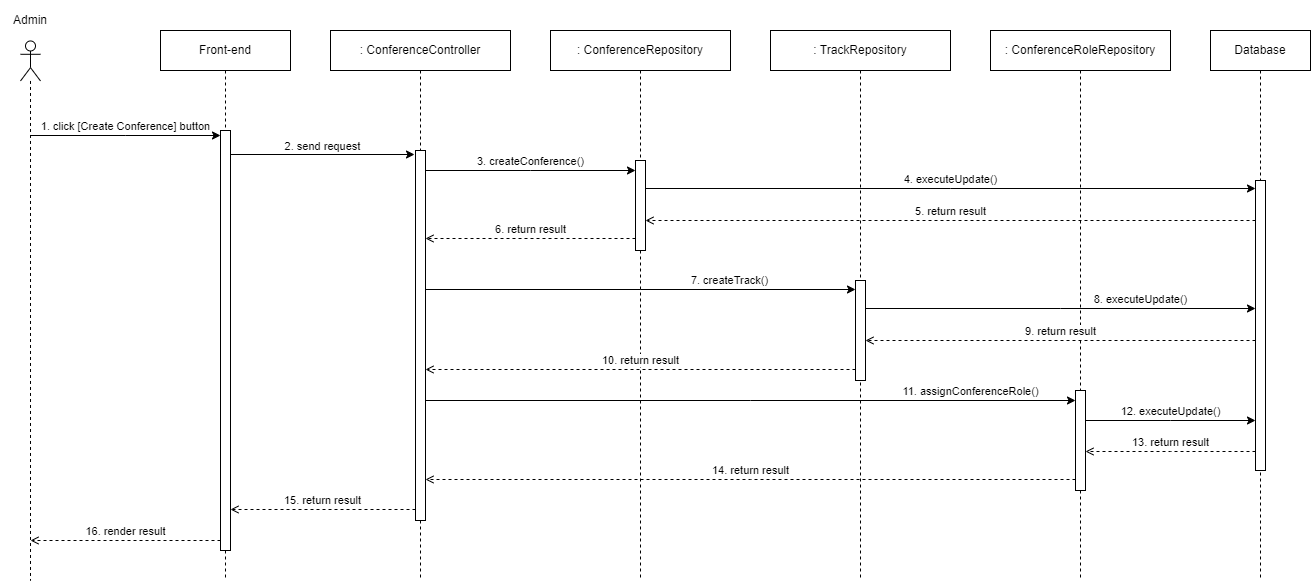

The diagram above was exported from draw.io. Its source (the exported page's mxGraphModel, read from the mxfile embedded in the PNG):
<mxGraphModel dx="1098" dy="820" grid="1" gridSize="10" guides="1" tooltips="1" connect="1" arrows="1" fold="1" page="1" pageScale="1" pageWidth="850" pageHeight="1100" math="0" shadow="0">
  <root>
    <mxCell id="0" />
    <mxCell id="1" parent="0" />
    <mxCell id="MvyBywdriN_RkoTV8QrD-1" value="1. click [Create Conference] button" style="edgeStyle=elbowEdgeStyle;rounded=0;orthogonalLoop=1;jettySize=auto;html=1;elbow=vertical;curved=0;verticalAlign=bottom;" parent="1" target="MvyBywdriN_RkoTV8QrD-6" edge="1">
      <mxGeometry relative="1" as="geometry">
        <mxPoint x="69.5" y="155" as="sourcePoint" />
        <mxPoint x="280" y="172" as="targetPoint" />
      </mxGeometry>
    </mxCell>
    <mxCell id="MvyBywdriN_RkoTV8QrD-2" value="" style="group" parent="1" vertex="1" connectable="0">
      <mxGeometry x="40" y="20" width="60" height="580" as="geometry" />
    </mxCell>
    <mxCell id="MvyBywdriN_RkoTV8QrD-3" value="" style="shape=umlLifeline;perimeter=lifelinePerimeter;whiteSpace=wrap;html=1;container=1;dropTarget=0;collapsible=0;recursiveResize=0;outlineConnect=0;portConstraint=eastwest;newEdgeStyle={&quot;edgeStyle&quot;:&quot;elbowEdgeStyle&quot;,&quot;elbow&quot;:&quot;vertical&quot;,&quot;curved&quot;:0,&quot;rounded&quot;:0};participant=umlActor;" parent="MvyBywdriN_RkoTV8QrD-2" vertex="1">
      <mxGeometry x="20" y="40.46511627906977" width="20" height="539.5348837209302" as="geometry" />
    </mxCell>
    <mxCell id="MvyBywdriN_RkoTV8QrD-4" value="Admin" style="text;html=1;strokeColor=none;fillColor=none;align=center;verticalAlign=middle;whiteSpace=wrap;rounded=0;" parent="MvyBywdriN_RkoTV8QrD-2" vertex="1">
      <mxGeometry width="60" height="40.46511627906977" as="geometry" />
    </mxCell>
    <mxCell id="MvyBywdriN_RkoTV8QrD-5" value="Front-end" style="shape=umlLifeline;perimeter=lifelinePerimeter;whiteSpace=wrap;html=1;container=1;dropTarget=0;collapsible=0;recursiveResize=0;outlineConnect=0;portConstraint=eastwest;newEdgeStyle={&quot;edgeStyle&quot;:&quot;elbowEdgeStyle&quot;,&quot;elbow&quot;:&quot;vertical&quot;,&quot;curved&quot;:0,&quot;rounded&quot;:0};overflow=visible;fillOpacity=100;fillColor=default;" parent="1" vertex="1">
      <mxGeometry x="200" y="50" width="130" height="550" as="geometry" />
    </mxCell>
    <mxCell id="MvyBywdriN_RkoTV8QrD-6" value="" style="html=1;points=[];perimeter=orthogonalPerimeter;outlineConnect=0;targetShapes=umlLifeline;portConstraint=eastwest;newEdgeStyle={&quot;edgeStyle&quot;:&quot;elbowEdgeStyle&quot;,&quot;elbow&quot;:&quot;vertical&quot;,&quot;curved&quot;:0,&quot;rounded&quot;:0};" parent="MvyBywdriN_RkoTV8QrD-5" vertex="1">
      <mxGeometry x="60" y="100" width="10" height="420" as="geometry" />
    </mxCell>
    <mxCell id="MvyBywdriN_RkoTV8QrD-7" value=": ConferenceController" style="shape=umlLifeline;perimeter=lifelinePerimeter;whiteSpace=wrap;html=1;container=1;dropTarget=0;collapsible=0;recursiveResize=0;outlineConnect=0;portConstraint=eastwest;newEdgeStyle={&quot;edgeStyle&quot;:&quot;elbowEdgeStyle&quot;,&quot;elbow&quot;:&quot;vertical&quot;,&quot;curved&quot;:0,&quot;rounded&quot;:0};overflow=visible;fillOpacity=100;fillColor=default;" parent="1" vertex="1">
      <mxGeometry x="370" y="50" width="180" height="550" as="geometry" />
    </mxCell>
    <mxCell id="MvyBywdriN_RkoTV8QrD-8" value="" style="html=1;points=[];perimeter=orthogonalPerimeter;outlineConnect=0;targetShapes=umlLifeline;portConstraint=eastwest;newEdgeStyle={&quot;edgeStyle&quot;:&quot;elbowEdgeStyle&quot;,&quot;elbow&quot;:&quot;vertical&quot;,&quot;curved&quot;:0,&quot;rounded&quot;:0};" parent="MvyBywdriN_RkoTV8QrD-7" vertex="1">
      <mxGeometry x="85" y="120" width="10" height="370" as="geometry" />
    </mxCell>
    <mxCell id="MvyBywdriN_RkoTV8QrD-9" style="edgeStyle=elbowEdgeStyle;rounded=0;orthogonalLoop=1;jettySize=auto;html=1;elbow=vertical;curved=0;entryX=-0.1;entryY=0.277;entryDx=0;entryDy=0;entryPerimeter=0;verticalAlign=bottom;" parent="1" edge="1">
      <mxGeometry relative="1" as="geometry">
        <mxPoint x="270" y="174" as="sourcePoint" />
        <mxPoint x="454" y="173.94000000000005" as="targetPoint" />
      </mxGeometry>
    </mxCell>
    <mxCell id="MvyBywdriN_RkoTV8QrD-10" value="2. send request" style="edgeLabel;html=1;align=center;verticalAlign=bottom;resizable=0;points=[];" parent="MvyBywdriN_RkoTV8QrD-9" vertex="1" connectable="0">
      <mxGeometry x="-0.0112" relative="1" as="geometry">
        <mxPoint as="offset" />
      </mxGeometry>
    </mxCell>
    <mxCell id="MvyBywdriN_RkoTV8QrD-11" value=": ConferenceRepository" style="shape=umlLifeline;perimeter=lifelinePerimeter;whiteSpace=wrap;html=1;container=1;dropTarget=0;collapsible=0;recursiveResize=0;outlineConnect=0;portConstraint=eastwest;newEdgeStyle={&quot;edgeStyle&quot;:&quot;elbowEdgeStyle&quot;,&quot;elbow&quot;:&quot;vertical&quot;,&quot;curved&quot;:0,&quot;rounded&quot;:0};overflow=visible;fillOpacity=100;fillColor=default;" parent="1" vertex="1">
      <mxGeometry x="590" y="50" width="180" height="550" as="geometry" />
    </mxCell>
    <mxCell id="MvyBywdriN_RkoTV8QrD-12" value="" style="html=1;points=[];perimeter=orthogonalPerimeter;outlineConnect=0;targetShapes=umlLifeline;portConstraint=eastwest;newEdgeStyle={&quot;edgeStyle&quot;:&quot;elbowEdgeStyle&quot;,&quot;elbow&quot;:&quot;vertical&quot;,&quot;curved&quot;:0,&quot;rounded&quot;:0};" parent="MvyBywdriN_RkoTV8QrD-11" vertex="1">
      <mxGeometry x="85" y="130" width="10" height="90" as="geometry" />
    </mxCell>
    <mxCell id="MvyBywdriN_RkoTV8QrD-13" value="3. createConference()" style="edgeStyle=elbowEdgeStyle;rounded=0;orthogonalLoop=1;jettySize=auto;html=1;elbow=vertical;curved=0;verticalAlign=bottom;" parent="1" target="MvyBywdriN_RkoTV8QrD-12" edge="1">
      <mxGeometry relative="1" as="geometry">
        <mxPoint x="465" y="190" as="sourcePoint" />
        <mxPoint x="655" y="190" as="targetPoint" />
        <mxPoint as="offset" />
      </mxGeometry>
    </mxCell>
    <mxCell id="MvyBywdriN_RkoTV8QrD-14" value="Database" style="shape=umlLifeline;perimeter=lifelinePerimeter;whiteSpace=wrap;html=1;container=1;dropTarget=0;collapsible=0;recursiveResize=0;outlineConnect=0;portConstraint=eastwest;newEdgeStyle={&quot;edgeStyle&quot;:&quot;elbowEdgeStyle&quot;,&quot;elbow&quot;:&quot;vertical&quot;,&quot;curved&quot;:0,&quot;rounded&quot;:0};" parent="1" vertex="1">
      <mxGeometry x="1250" y="50" width="100" height="550" as="geometry" />
    </mxCell>
    <mxCell id="MvyBywdriN_RkoTV8QrD-15" value="" style="html=1;points=[];perimeter=orthogonalPerimeter;outlineConnect=0;targetShapes=umlLifeline;portConstraint=eastwest;newEdgeStyle={&quot;edgeStyle&quot;:&quot;elbowEdgeStyle&quot;,&quot;elbow&quot;:&quot;vertical&quot;,&quot;curved&quot;:0,&quot;rounded&quot;:0};" parent="MvyBywdriN_RkoTV8QrD-14" vertex="1">
      <mxGeometry x="45" y="150" width="10" height="290" as="geometry" />
    </mxCell>
    <mxCell id="MvyBywdriN_RkoTV8QrD-16" value="4. executeUpdate()" style="edgeStyle=elbowEdgeStyle;rounded=0;orthogonalLoop=1;jettySize=auto;html=1;elbow=vertical;curved=0;verticalAlign=bottom;" parent="1" target="MvyBywdriN_RkoTV8QrD-15" edge="1">
      <mxGeometry relative="1" as="geometry">
        <mxPoint x="685" y="208" as="sourcePoint" />
        <mxPoint x="855" y="208" as="targetPoint" />
        <mxPoint as="offset" />
      </mxGeometry>
    </mxCell>
    <mxCell id="MvyBywdriN_RkoTV8QrD-17" value="5. return result" style="edgeStyle=elbowEdgeStyle;rounded=0;orthogonalLoop=1;jettySize=auto;html=1;elbow=vertical;curved=0;dashed=1;endArrow=open;endFill=0;verticalAlign=bottom;" parent="1" edge="1">
      <mxGeometry relative="1" as="geometry">
        <mxPoint x="1295" y="240" as="sourcePoint" />
        <mxPoint x="685" y="240" as="targetPoint" />
      </mxGeometry>
    </mxCell>
    <mxCell id="MvyBywdriN_RkoTV8QrD-18" value="6. return result" style="edgeStyle=elbowEdgeStyle;rounded=0;orthogonalLoop=1;jettySize=auto;html=1;elbow=vertical;curved=0;dashed=1;endArrow=open;endFill=0;verticalAlign=bottom;" parent="1" edge="1">
      <mxGeometry relative="1" as="geometry">
        <mxPoint x="675" y="258" as="sourcePoint" />
        <mxPoint x="465" y="258" as="targetPoint" />
      </mxGeometry>
    </mxCell>
    <mxCell id="MvyBywdriN_RkoTV8QrD-19" value=": ConferenceRoleRepository" style="shape=umlLifeline;perimeter=lifelinePerimeter;whiteSpace=wrap;html=1;container=1;dropTarget=0;collapsible=0;recursiveResize=0;outlineConnect=0;portConstraint=eastwest;newEdgeStyle={&quot;edgeStyle&quot;:&quot;elbowEdgeStyle&quot;,&quot;elbow&quot;:&quot;vertical&quot;,&quot;curved&quot;:0,&quot;rounded&quot;:0};overflow=visible;fillOpacity=100;fillColor=default;" parent="1" vertex="1">
      <mxGeometry x="1030" y="50" width="180" height="550" as="geometry" />
    </mxCell>
    <mxCell id="MvyBywdriN_RkoTV8QrD-20" value="" style="html=1;points=[];perimeter=orthogonalPerimeter;outlineConnect=0;targetShapes=umlLifeline;portConstraint=eastwest;newEdgeStyle={&quot;edgeStyle&quot;:&quot;elbowEdgeStyle&quot;,&quot;elbow&quot;:&quot;vertical&quot;,&quot;curved&quot;:0,&quot;rounded&quot;:0};" parent="MvyBywdriN_RkoTV8QrD-19" vertex="1">
      <mxGeometry x="85" y="360" width="10" height="100" as="geometry" />
    </mxCell>
    <mxCell id="MvyBywdriN_RkoTV8QrD-21" value=": TrackRepository" style="shape=umlLifeline;perimeter=lifelinePerimeter;whiteSpace=wrap;html=1;container=1;dropTarget=0;collapsible=0;recursiveResize=0;outlineConnect=0;portConstraint=eastwest;newEdgeStyle={&quot;edgeStyle&quot;:&quot;elbowEdgeStyle&quot;,&quot;elbow&quot;:&quot;vertical&quot;,&quot;curved&quot;:0,&quot;rounded&quot;:0};overflow=visible;fillOpacity=100;fillColor=default;" parent="1" vertex="1">
      <mxGeometry x="810" y="50" width="180" height="550" as="geometry" />
    </mxCell>
    <mxCell id="MvyBywdriN_RkoTV8QrD-22" value="" style="html=1;points=[];perimeter=orthogonalPerimeter;outlineConnect=0;targetShapes=umlLifeline;portConstraint=eastwest;newEdgeStyle={&quot;edgeStyle&quot;:&quot;elbowEdgeStyle&quot;,&quot;elbow&quot;:&quot;vertical&quot;,&quot;curved&quot;:0,&quot;rounded&quot;:0};" parent="MvyBywdriN_RkoTV8QrD-21" vertex="1">
      <mxGeometry x="85" y="250" width="10" height="100" as="geometry" />
    </mxCell>
    <mxCell id="MvyBywdriN_RkoTV8QrD-23" value="7. createTrack()" style="edgeStyle=elbowEdgeStyle;rounded=0;orthogonalLoop=1;jettySize=auto;html=1;elbow=vertical;curved=0;verticalAlign=bottom;" parent="1" source="MvyBywdriN_RkoTV8QrD-8" edge="1">
      <mxGeometry x="0.4118" relative="1" as="geometry">
        <mxPoint x="470" y="309" as="sourcePoint" />
        <mxPoint x="895" y="309" as="targetPoint" />
        <mxPoint as="offset" />
      </mxGeometry>
    </mxCell>
    <mxCell id="MvyBywdriN_RkoTV8QrD-24" value="8. executeUpdate()" style="edgeStyle=elbowEdgeStyle;rounded=0;orthogonalLoop=1;jettySize=auto;html=1;elbow=vertical;curved=0;verticalAlign=bottom;" parent="1" edge="1">
      <mxGeometry x="0.4118" relative="1" as="geometry">
        <mxPoint x="905" y="328" as="sourcePoint" />
        <mxPoint x="1295" y="328" as="targetPoint" />
        <mxPoint as="offset" />
      </mxGeometry>
    </mxCell>
    <mxCell id="MvyBywdriN_RkoTV8QrD-25" value="9. return result" style="edgeStyle=elbowEdgeStyle;rounded=0;orthogonalLoop=1;jettySize=auto;html=1;elbow=vertical;curved=0;dashed=1;endArrow=open;endFill=0;verticalAlign=bottom;" parent="1" edge="1">
      <mxGeometry relative="1" as="geometry">
        <mxPoint x="1295" y="360" as="sourcePoint" />
        <mxPoint x="905" y="360" as="targetPoint" />
      </mxGeometry>
    </mxCell>
    <mxCell id="MvyBywdriN_RkoTV8QrD-26" value="10. return result" style="edgeStyle=elbowEdgeStyle;rounded=0;orthogonalLoop=1;jettySize=auto;html=1;elbow=vertical;curved=0;dashed=1;endArrow=open;endFill=0;verticalAlign=bottom;" parent="1" edge="1">
      <mxGeometry relative="1" as="geometry">
        <mxPoint x="895" y="389" as="sourcePoint" />
        <mxPoint x="465" y="389" as="targetPoint" />
      </mxGeometry>
    </mxCell>
    <mxCell id="MvyBywdriN_RkoTV8QrD-27" value="11. assignConferenceRole()" style="edgeStyle=elbowEdgeStyle;rounded=0;orthogonalLoop=1;jettySize=auto;html=1;elbow=vertical;curved=0;verticalAlign=bottom;" parent="1" edge="1">
      <mxGeometry x="0.6769" relative="1" as="geometry">
        <mxPoint x="465" y="420" as="sourcePoint" />
        <mxPoint x="1115" y="420" as="targetPoint" />
        <mxPoint as="offset" />
      </mxGeometry>
    </mxCell>
    <mxCell id="MvyBywdriN_RkoTV8QrD-28" value="12. executeUpdate()" style="edgeStyle=elbowEdgeStyle;rounded=0;orthogonalLoop=1;jettySize=auto;html=1;elbow=vertical;curved=0;verticalAlign=bottom;" parent="1" edge="1">
      <mxGeometry relative="1" as="geometry">
        <mxPoint x="1125" y="440" as="sourcePoint" />
        <mxPoint x="1295" y="440" as="targetPoint" />
        <mxPoint as="offset" />
      </mxGeometry>
    </mxCell>
    <mxCell id="MvyBywdriN_RkoTV8QrD-29" value="13. return result" style="edgeStyle=elbowEdgeStyle;rounded=0;orthogonalLoop=1;jettySize=auto;html=1;elbow=vertical;curved=0;dashed=1;endArrow=open;endFill=0;verticalAlign=bottom;" parent="1" edge="1">
      <mxGeometry relative="1" as="geometry">
        <mxPoint x="1295" y="471" as="sourcePoint" />
        <mxPoint x="1125" y="471" as="targetPoint" />
      </mxGeometry>
    </mxCell>
    <mxCell id="MvyBywdriN_RkoTV8QrD-30" value="14. return result" style="edgeStyle=elbowEdgeStyle;rounded=0;orthogonalLoop=1;jettySize=auto;html=1;elbow=vertical;curved=0;dashed=1;endArrow=open;endFill=0;verticalAlign=bottom;" parent="1" target="MvyBywdriN_RkoTV8QrD-8" edge="1">
      <mxGeometry relative="1" as="geometry">
        <mxPoint x="1115" y="499" as="sourcePoint" />
        <mxPoint x="500" y="499" as="targetPoint" />
      </mxGeometry>
    </mxCell>
    <mxCell id="MvyBywdriN_RkoTV8QrD-31" value="15. return result" style="edgeStyle=elbowEdgeStyle;rounded=0;orthogonalLoop=1;jettySize=auto;html=1;elbow=vertical;curved=0;dashed=1;endArrow=open;endFill=0;verticalAlign=bottom;" parent="1" edge="1">
      <mxGeometry relative="1" as="geometry">
        <mxPoint x="455" y="529" as="sourcePoint" />
        <mxPoint x="270" y="529" as="targetPoint" />
      </mxGeometry>
    </mxCell>
    <mxCell id="MvyBywdriN_RkoTV8QrD-32" value="16. render result" style="edgeStyle=elbowEdgeStyle;rounded=0;orthogonalLoop=1;jettySize=auto;html=1;elbow=vertical;curved=0;dashed=1;endArrow=open;endFill=0;verticalAlign=bottom;" parent="1" source="MvyBywdriN_RkoTV8QrD-6" edge="1">
      <mxGeometry relative="1" as="geometry">
        <mxPoint x="245" y="560" as="sourcePoint" />
        <mxPoint x="70" y="560" as="targetPoint" />
      </mxGeometry>
    </mxCell>
  </root>
</mxGraphModel>